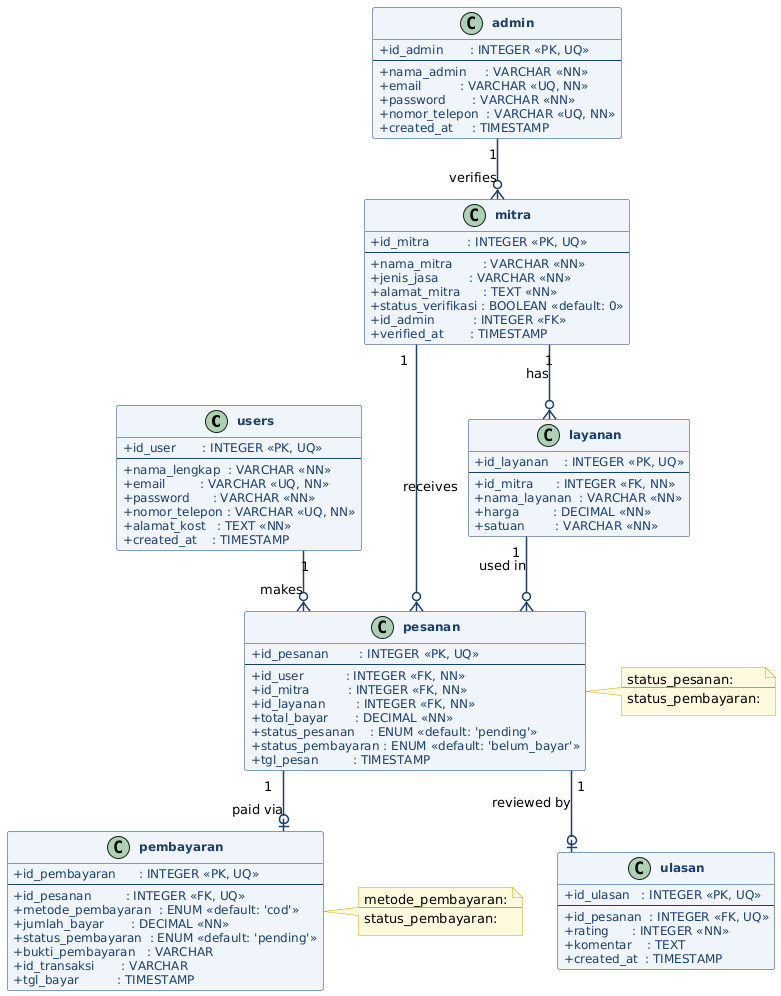

The diagram above was rendered by PlantUML. Its source (embedded in the PNG):
@startuml
skinparam classAttributeIconSize 0
skinparam classBorderColor #1B3F6E
skinparam classHeaderBackgroundColor #2D6099
skinparam classBackgroundColor #EEF4FA
skinparam classFontColor #0D2340
skinparam classFontSize 13
skinparam classFontStyle bold
skinparam classAttributeFontSize 12
skinparam classAttributeFontColor #1B3F6E
skinparam arrowColor #1B3F6E
skinparam arrowThickness 1.5
skinparam noteBackgroundColor #FFF8DC
skinparam noteBorderColor #C8A800
skinparam linetype ortho

class users {
  + id_user       : INTEGER <<PK, UQ>>
  --
  + nama_lengkap  : VARCHAR <<NN>>
  + email         : VARCHAR <<UQ, NN>>
  + password      : VARCHAR <<NN>>
  + nomor_telepon : VARCHAR <<UQ, NN>>
  + alamat_kost   : TEXT <<NN>>
  + created_at    : TIMESTAMP
}

class admin {
  + id_admin       : INTEGER <<PK, UQ>>
  --
  + nama_admin     : VARCHAR <<NN>>
  + email          : VARCHAR <<UQ, NN>>
  + password       : VARCHAR <<NN>>
  + nomor_telepon  : VARCHAR <<UQ, NN>>
  + created_at     : TIMESTAMP
}

class mitra {
  + id_mitra          : INTEGER <<PK, UQ>>
  --
  + nama_mitra        : VARCHAR <<NN>>
  + jenis_jasa        : VARCHAR <<NN>>
  + alamat_mitra      : TEXT <<NN>>
  + status_verifikasi : BOOLEAN <<default: 0>>
  + id_admin          : INTEGER <<FK>>
  + verified_at       : TIMESTAMP
}

class layanan {
  + id_layanan    : INTEGER <<PK, UQ>>
  --
  + id_mitra      : INTEGER <<FK, NN>>
  + nama_layanan  : VARCHAR <<NN>>
  + harga         : DECIMAL <<NN>>
  + satuan        : VARCHAR <<NN>>
}

class pesanan {
  + id_pesanan        : INTEGER <<PK, UQ>>
  --
  + id_user           : INTEGER <<FK, NN>>
  + id_mitra          : INTEGER <<FK, NN>>
  + id_layanan        : INTEGER <<FK, NN>>
  + total_bayar       : DECIMAL <<NN>>
  + status_pesanan    : ENUM <<default: 'pending'>>
  + status_pembayaran : ENUM <<default: 'belum_bayar'>>
  + tgl_pesan         : TIMESTAMP
}

note right of pesanan
  status_pesanan:
    'pending' | 'diproses'
    'selesai' | 'dibatalkan'
  ----
  status_pembayaran:
    'belum_bayar'
    'menunggu_verifikasi'
    'sudah_bayar'
end note

class ulasan {
  + id_ulasan   : INTEGER <<PK, UQ>>
  --
  + id_pesanan  : INTEGER <<FK, UQ>>
  + rating      : INTEGER <<NN>>
  + komentar    : TEXT
  + created_at  : TIMESTAMP
}

class pembayaran {
  + id_pembayaran      : INTEGER <<PK, UQ>>
  --
  + id_pesanan         : INTEGER <<FK, UQ>>
  + metode_pembayaran  : ENUM <<default: 'cod'>>
  + jumlah_bayar       : DECIMAL <<NN>>
  + status_pembayaran  : ENUM <<default: 'pending'>>
  + bukti_pembayaran   : VARCHAR
  + id_transaksi       : VARCHAR
  + tgl_bayar          : TIMESTAMP
}

note right of pembayaran
  metode_pembayaran:
    'cod' | 'transfer_bank'
    'qris' | 'e-wallet'
  ----
  status_pembayaran:
    'pending' | 'lunas'
    'gagal' | 'refund'
end note

admin "1" --o{ mitra : verifies
mitra "1" --o{ layanan : has
users "1" --o{ pesanan : makes
mitra "1" --o{ pesanan : receives
layanan "1" --o{ pesanan : used in
pesanan "1" --o| ulasan : reviewed by
pesanan "1" --o| pembayaran : paid via
@enduml